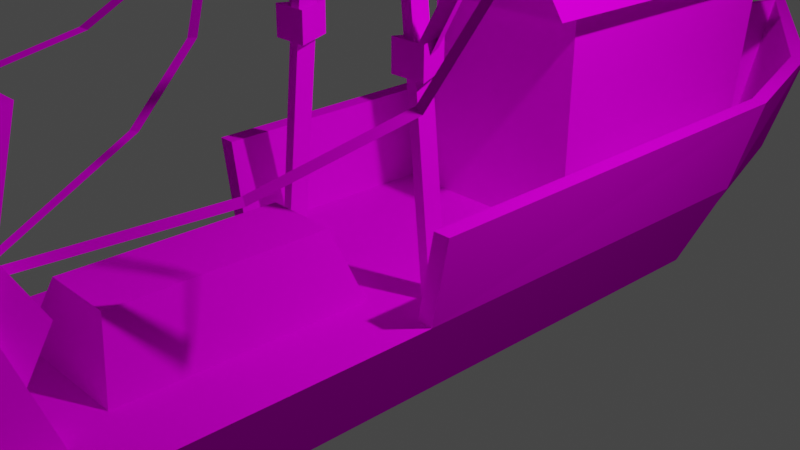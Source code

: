 # Source: Rusty_Bucket.blend  (saved by Blender 3.2.14; exported with 4.5.12 LTS)
import bpy
from mathutils import Matrix  # noqa: F401  (used for matrix-valued properties, if any)

bpy.ops.wm.read_factory_settings(use_empty=True)
scene = bpy.context.scene
scene.name = 'Scene'

# ---- collections
col_collection = bpy.data.collections.new('Collection'); scene.collection.children.link(col_collection)

# ---- images (referenced by path relative to the original .blend; pixels are not part of the script)
import os
ASSET_DIR = os.environ.get("B2B_ASSET_DIR", "")  # directory of the original .blend (textures are referenced by path, not embedded)
HERE = os.path.dirname(os.path.abspath(__file__))  # packed textures are extracted next to this script under _unpacked/

def load_image(name, relpath, width, height, colorspace="sRGB"):
    """Load a texture the original file referenced (path relative to the .blend, or extracted next to this script)."""
    p = next((c for c in (os.path.join(HERE, relpath), os.path.join(ASSET_DIR, relpath)) if relpath and os.path.exists(c)), "")
    if p:
        img = bpy.data.images.load(p, check_existing=True)
        img.name = name
    else:  # same state as the original file: an image datablock whose file is absent (Cycles renders it pink)
        img = bpy.data.images.new(name, width, height)
        img.source = "FILE"
        img.filepath = "//" + (relpath or name)
    img.colorspace_settings.name = colorspace
    return img
img_fishingboats_b_bmp = load_image('Fishingboats_b.bmp', 'Fishingboats_b.bmp.png', 1024, 1024, 'sRGB')
img_fishingboats_c_bmp = load_image('Fishingboats_c.bmp', 'Fishingboats_c.bmp.png', 1024, 1024, 'sRGB')
img_fishingboats_a_bmp = load_image('Fishingboats_a.bmp', 'Fishingboats_a.bmp.png', 1024, 1024, 'sRGB')

# ---- materials (node trees are filled in below, after node groups)
mat_fishingboats_b_m = bpy.data.materials.new('Fishingboats_b_m')
mat_fishingboats_b_m.use_transparent_shadow = False
mat_fishingboats_b_m.diffuse_color = (1.0, 1.0, 1.0, 1.0)
mat_fishingboats_c_m = bpy.data.materials.new('Fishingboats_c_m')
mat_fishingboats_c_m.use_transparent_shadow = False
mat_fishingboats_c_m.diffuse_color = (1.0, 1.0, 1.0, 1.0)
mat_fishingboats_a_m = bpy.data.materials.new('Fishingboats_a_m')
mat_fishingboats_a_m.use_transparent_shadow = False
mat_fishingboats_a_m.diffuse_color = (1.0, 1.0, 1.0, 1.0)
mat_char_swatches_m = bpy.data.materials.new('char_swatches_m')
mat_char_swatches_m.use_transparent_shadow = False
mat_char_swatches_m.diffuse_color = (1.0, 1.0, 1.0, 1.0)

# ---- material node trees
mat_fishingboats_b_m.use_nodes = True; mat_fishingboats_b_m.node_tree.nodes.clear()
_N = mat_fishingboats_b_m.node_tree.nodes; _L = mat_fishingboats_b_m.node_tree.links
n0 = _N.new('ShaderNodeBsdfPrincipled'); n0.name = 'Principled BSDF'; n0.location = (10, 300)
n0.distribution = 'GGX'
n0.subsurface_method = 'RANDOM_WALK_SKIN'
n0.inputs[3].default_value = 1.45
n0.inputs[13].default_value = 0.0
n0.inputs[27].default_value = (0.0, 0.0, 0.0, 1.0)
n0.inputs[28].default_value = 1.0
n1 = _N.new('ShaderNodeOutputMaterial'); n1.name = 'Material Output'; n1.location = (300, 300)
n2 = _N.new('ShaderNodeTexImage'); n2.name = 'Image Texture'; n2.location = (-300, 600)
n2.image = img_fishingboats_b_bmp
_L.new(n0.outputs[0], n1.inputs[0])
_L.new(n2.outputs[0], n0.inputs[0])
n1.is_active_output = True
mat_fishingboats_c_m.use_nodes = True; mat_fishingboats_c_m.node_tree.nodes.clear()
_N = mat_fishingboats_c_m.node_tree.nodes; _L = mat_fishingboats_c_m.node_tree.links
n0 = _N.new('ShaderNodeBsdfPrincipled'); n0.name = 'Principled BSDF'; n0.location = (10, 300)
n0.distribution = 'GGX'
n0.subsurface_method = 'RANDOM_WALK_SKIN'
n0.inputs[3].default_value = 1.45
n0.inputs[13].default_value = 0.0
n0.inputs[27].default_value = (0.0, 0.0, 0.0, 1.0)
n0.inputs[28].default_value = 1.0
n1 = _N.new('ShaderNodeOutputMaterial'); n1.name = 'Material Output'; n1.location = (300, 300)
n2 = _N.new('ShaderNodeTexImage'); n2.name = 'Image Texture'; n2.location = (-300, 600)
n2.image = img_fishingboats_c_bmp
_L.new(n0.outputs[0], n1.inputs[0])
_L.new(n2.outputs[0], n0.inputs[0])
n1.is_active_output = True
mat_fishingboats_a_m.use_nodes = True; mat_fishingboats_a_m.node_tree.nodes.clear()
_N = mat_fishingboats_a_m.node_tree.nodes; _L = mat_fishingboats_a_m.node_tree.links
n0 = _N.new('ShaderNodeBsdfPrincipled'); n0.name = 'Principled BSDF'; n0.location = (10, 300)
n0.distribution = 'GGX'
n0.subsurface_method = 'RANDOM_WALK_SKIN'
n0.inputs[3].default_value = 1.45
n0.inputs[13].default_value = 0.0
n0.inputs[27].default_value = (0.0, 0.0, 0.0, 1.0)
n0.inputs[28].default_value = 1.0
n1 = _N.new('ShaderNodeOutputMaterial'); n1.name = 'Material Output'; n1.location = (300, 300)
n2 = _N.new('ShaderNodeTexImage'); n2.name = 'Image Texture'; n2.location = (-300, 600)
n2.image = img_fishingboats_a_bmp
_L.new(n0.outputs[0], n1.inputs[0])
_L.new(n2.outputs[0], n0.inputs[0])
n1.is_active_output = True
mat_char_swatches_m.use_nodes = True; mat_char_swatches_m.node_tree.nodes.clear()
_N = mat_char_swatches_m.node_tree.nodes; _L = mat_char_swatches_m.node_tree.links
n0 = _N.new('ShaderNodeBsdfPrincipled'); n0.name = 'Principled BSDF'; n0.location = (10, 300)
n0.distribution = 'GGX'
n0.subsurface_method = 'RANDOM_WALK_SKIN'
n0.inputs[3].default_value = 1.45
n0.inputs[27].default_value = (0.0, 0.0, 0.0, 1.0)
n0.inputs[28].default_value = 1.0
n1 = _N.new('ShaderNodeOutputMaterial'); n1.name = 'Material Output'; n1.location = (300, 300)
n2 = _N.new('ShaderNodeTexImage'); n2.name = 'Image Texture'; n2.location = (-300, 600)
_L.new(n0.outputs[0], n1.inputs[0])
_L.new(n2.outputs[0], n0.inputs[0])
n1.is_active_output = True

# ---- world
world_world = bpy.data.worlds.new('World'); scene.world = world_world
world_world.use_nodes = True; world_world.node_tree.nodes.clear()
_N = world_world.node_tree.nodes; _L = world_world.node_tree.links
n0 = _N.new('ShaderNodeOutputWorld'); n0.name = 'World Output'; n0.location = (300, 300)
n1 = _N.new('ShaderNodeBackground'); n1.name = 'Background'; n1.location = (10, 300)
n1.inputs[0].default_value = (0.05088, 0.05088, 0.05088, 1.0)
_L.new(n1.outputs[0], n0.inputs[0])
n0.is_active_output = True
world_world.color = (0.05088, 0.05088, 0.05088)
world_world.use_sun_shadow = False
world_world.sun_shadow_jitter_overblur = 0.0

# ---- cameras
cam_camera = bpy.data.cameras.new('Camera')
cam_camera.clip_end = 100.0
cam_camera.ortho_scale = 7.314

# ---- lights
light_light = bpy.data.lights.new('Light', 'POINT')
light_light.transmission_factor = 0.0
light_light.energy = 1000.0
light_light.shadow_soft_size = 0.1
light_light.shadow_maximum_resolution = 0.006
light_light.use_absolute_resolution = True

# ---- meshes
me_fishboatshape = bpy.data.meshes.new('fishboatShape')
me_fishboatshape.from_pydata([(1.252, 5.33, 1.916), (1.057, 5.339, 2.213), (0.1037, 5.331, 1.938), (0.1116, 5.342, 2.344), (0.1037, 5.331, 1.938), (1.057, 5.339, 2.213), (-0.8386, 5.34, 2.25), (0.1037, 5.331, 1.938), (0.1116, 5.342, 2.344), (0.1037, 5.331, 1.938), (-0.8386, 5.34, 2.25), (-1.045, 5.332, 1.96), (1.057, 5.339, 2.213), (1.252, 5.33, 1.916), (1.057, 0.9567, 2.336), (1.252, 0.9484, 2.039), (1.057, 0.9567, 2.336), (1.252, 5.33, 1.916), (0.1116, 5.342, 2.344), (1.057, 5.339, 2.213), (0.1115, 0.9604, 2.467), (1.057, 0.9567, 2.336), (0.1115, 0.9604, 2.467), (1.057, 5.339, 2.213), (1.045, 4.712, 1.937), (1.008, 4.433, 0.06211), (1.045, 1.419, 2.029), (1.008, 1.366, 0.148), (1.045, 1.419, 2.029), (1.008, 4.433, 0.06211), (1.008, 4.433, 0.06211), (1.045, 4.712, 1.937), (-0.8739, 4.434, 0.09869), (-0.8373, 4.713, 1.974), (-0.8739, 4.434, 0.09869), (1.045, 4.712, 1.937), (1.045, 1.419, 2.029), (1.008, 1.366, 0.148), (-0.8374, 1.42, 2.066), (-0.874, 1.367, 0.1846), (-0.8374, 1.42, 2.066), (1.008, 1.366, 0.148), (-0.8386, 5.34, 2.25), (0.1116, 5.342, 2.344), (-0.8387, 0.9578, 2.372), (0.1115, 0.9604, 2.467), (-0.8387, 0.9578, 2.372), (0.1116, 5.342, 2.344), (1.057, 0.9567, 2.336), (0.1036, 0.9491, 2.061), (0.1115, 0.9604, 2.467), (0.1115, 0.9604, 2.467), (0.1036, 0.9491, 2.061), (-0.8387, 0.9578, 2.372), (-1.045, 0.9497, 2.083), (-0.8387, 0.9578, 2.372), (0.1036, 0.9491, 2.061), (0.1036, 0.9491, 2.061), (1.057, 0.9567, 2.336), (1.252, 0.9484, 2.039), (-1.045, 5.332, 1.96), (-0.8386, 5.34, 2.25), (-1.045, 0.9497, 2.083), (-0.8387, 0.9578, 2.372), (-1.045, 0.9497, 2.083), (-0.8386, 5.34, 2.25), (-0.8373, 4.713, 1.974), (-0.8374, 1.42, 2.066), (-0.8739, 4.434, 0.09869), (-0.874, 1.367, 0.1846), (-0.8739, 4.434, 0.09869), (-0.8374, 1.42, 2.066), (2.354, -0.3937, 4.412), (2.464, -0.4015, 4.404), (2.232, -0.8657, 3.104), (2.341, -0.8771, 3.088), (2.232, -0.8657, 3.104), (2.464, -0.4015, 4.404), (2.232, -0.8657, 3.104), (2.341, -0.8771, 3.088), (1.89, -1.526, 2.014), (1.994, -1.553, 1.974), (1.89, -1.526, 2.014), (2.341, -0.8771, 3.088), (1.187, -2.632, 1.341), (1.89, -1.526, 2.014), (1.994, -1.553, 1.974), (1.89, -1.526, 2.014), (1.187, -2.632, 1.341), (1.097, -2.589, 1.39), (0.07871, -4.25, 0.9171), (1.097, -2.589, 1.39), (1.187, -2.632, 1.341), (1.097, -2.589, 1.39), (0.07871, -4.25, 0.9171), (-0.00795, -4.204, 0.9675), (0.999, 4.42, -0.4082), (1.008, 4.433, 0.06211), (-0.8831, 4.421, -0.3716), (-0.8739, 4.434, 0.09869), (-0.8831, 4.421, -0.3716), (1.008, 4.433, 0.06211), (1.008, 4.433, 0.06211), (0.999, 4.42, -0.4082), (1.008, 1.366, 0.148), (0.9989, 1.353, -0.3223), (1.008, 1.366, 0.148), (0.999, 4.42, -0.4082), (0.0144, 6.355, -0.4433), (1.002, 5.171, -0.4293), (-0.9732, 5.172, -0.3909), (1.299, 4.063, -0.4041), (-0.9732, 5.172, -0.3909), (1.002, 5.171, -0.4293), (-0.9732, 5.172, -0.3909), (1.299, 4.063, -0.4041), (-1.271, 4.064, -0.3541), (1.299, -0.9992, -0.2622), (-1.271, 4.064, -0.3541), (1.299, 4.063, -0.4041), (-1.271, 4.064, -0.3541), (1.299, -0.9992, -0.2622), (-1.271, -0.9978, -0.2123), (1.008, 1.366, 0.148), (0.9989, 1.353, -0.3223), (-0.874, 1.367, 0.1846), (-0.8831, 1.354, -0.2857), (-0.874, 1.367, 0.1846), (0.9989, 1.353, -0.3223), (0.6118, 2.812, 1.999), (0.5278, 2.854, 3.506), (0.5742, 2.849, 1.998), (0.5742, 2.849, 1.998), (0.5278, 2.854, 3.506), (0.4902, 2.892, 3.506), (0.4902, 2.892, 3.506), (0.5278, 2.854, 3.506), (0.7862, 2.91, 4.166), (0.8239, 2.872, 4.167), (0.7862, 2.91, 4.166), (0.5278, 2.854, 3.506), (0.5742, 2.849, 1.998), (0.4902, 2.892, 3.506), (0.5366, 2.812, 2.0), (0.5366, 2.812, 2.0), (0.4902, 2.892, 3.506), (0.4525, 2.854, 3.507), (0.4525, 2.854, 3.507), (0.4902, 2.892, 3.506), (0.7486, 2.872, 4.168), (0.7862, 2.91, 4.166), (0.7486, 2.872, 4.168), (0.4902, 2.892, 3.506), (1.055, -0.3966, -0.2744), (1.111, -0.6607, -0.2681), (0.5841, -0.2533, 4.839), (0.6458, -0.5135, 4.985), (0.5841, -0.2533, 4.839), (1.111, -0.6607, -0.2681), (1.055, -0.3966, -0.2744), (0.5841, -0.2533, 4.839), (0.9982, -0.6607, -0.2659), (0.5251, -0.5173, 4.85), (0.9982, -0.6607, -0.2659), (0.5841, -0.2533, 4.839), (0.6763, -0.6442, 2.147), (1.08, -0.6444, 2.14), (0.6697, -0.6536, 1.811), (1.073, -0.6538, 1.803), (0.6697, -0.6536, 1.811), (1.08, -0.6444, 2.14), (0.8714, -0.2091, 1.795), (0.878, -0.1997, 2.131), (0.6697, -0.6536, 1.811), (0.6763, -0.6442, 2.147), (0.6697, -0.6536, 1.811), (0.878, -0.1997, 2.131), (1.073, -0.6538, 1.803), (1.08, -0.6444, 2.14), (0.8714, -0.2091, 1.795), (0.878, -0.1997, 2.131), (0.8714, -0.2091, 1.795), (1.08, -0.6444, 2.14), (0.9982, -0.6607, -0.2659), (0.5251, -0.5173, 4.85), (1.111, -0.6607, -0.2681), (0.6458, -0.5135, 4.985), (1.111, -0.6607, -0.2681), (0.5251, -0.5173, 4.85), (0.9474, -0.5241, 1.884), (2.518, -0.4115, 4.529), (0.8738, -0.333, 1.923), (2.474, -0.2979, 4.553), (0.8738, -0.333, 1.923), (2.518, -0.4115, 4.529), (0.8738, -0.333, 1.923), (2.474, -0.2979, 4.553), (0.8002, -0.5216, 1.973), (2.43, -0.41, 4.583), (0.8002, -0.5216, 1.973), (2.474, -0.2979, 4.553), (0.6458, -0.5135, 4.985), (-0.4132, -0.5129, 5.006), (0.5841, -0.2533, 4.839), (-0.357, -0.2528, 4.858), (0.5841, -0.2533, 4.839), (-0.4132, -0.5129, 5.006), (0.6458, -0.5135, 4.985), (0.5251, -0.5173, 4.85), (-0.4132, -0.5129, 5.006), (-0.2979, -0.5168, 4.866), (-0.4132, -0.5129, 5.006), (0.5251, -0.5173, 4.85), (0.5841, -0.2533, 4.839), (-0.357, -0.2528, 4.858), (0.5251, -0.5173, 4.85), (-0.2979, -0.5168, 4.866), (0.5251, -0.5173, 4.85), (-0.357, -0.2528, 4.858), (-0.233, 3.321, 2.697), (-0.2482, 3.299, 1.917), (-0.3533, 3.201, 2.702), (-0.3685, 3.179, 1.922), (-0.3533, 3.201, 2.702), (-0.2482, 3.299, 1.917), (1.046, 2.883, 3.217), (-0.157, 2.881, 3.127), (1.045, 2.845, 3.18), (-0.1578, 2.842, 3.09), (1.045, 2.845, 3.18), (-0.157, 2.881, 3.127), (-0.157, 2.881, 3.127), (1.046, 2.883, 3.217), (-0.1563, 2.844, 3.166), (1.047, 2.847, 3.256), (-0.1563, 2.844, 3.166), (1.046, 2.883, 3.217), (0.6996, -1.082, -0.2482), (0.4239, -1.246, 0.4538), (-0.6711, -1.081, -0.2216), (-0.3685, -1.246, 0.4692), (-0.6711, -1.081, -0.2216), (0.4239, -1.246, 0.4538), (0.4239, -1.246, 0.4538), (0.6996, -1.082, -0.2482), (0.4239, -3.535, 0.5179), (0.6995, -3.738, -0.1738), (0.4239, -3.535, 0.5179), (0.6996, -1.082, -0.2482), (-0.2482, 3.299, 1.917), (-0.233, 3.321, 2.697), (-0.3685, 3.419, 1.916), (-0.3533, 3.441, 2.696), (-0.3685, 3.419, 1.916), (-0.233, 3.321, 2.697), (-0.3685, 3.419, 1.916), (-0.3533, 3.441, 2.696), (-0.4888, 3.299, 1.921), (-0.4737, 3.321, 2.701), (-0.4888, 3.299, 1.921), (-0.3533, 3.441, 2.696), (-0.3533, 3.201, 2.702), (-0.3685, 3.179, 1.922), (-0.4737, 3.321, 2.701), (-0.4888, 3.299, 1.921), (-0.4737, 3.321, 2.701), (-0.3685, 3.179, 1.922), (0.4239, -1.246, 0.4538), (0.4239, -3.535, 0.5179), (-0.3685, -1.246, 0.4692), (-0.3685, -3.534, 0.5333), (-0.3685, -1.246, 0.4692), (0.4239, -3.535, 0.5179), (-0.8831, 4.421, -0.3716), (-0.8739, 4.434, 0.09869), (-0.8831, 1.354, -0.2857), (-0.874, 1.367, 0.1846), (-0.8831, 1.354, -0.2857), (-0.8739, 4.434, 0.09869), (0.9552, -4.209, -0.1656), (0.7373, -4.485, 0.7881), (0.5631, -4.209, -0.158), (0.5814, -4.484, 0.7911), (0.5631, -4.209, -0.158), (0.7373, -4.485, 0.7881), (0.7373, -4.485, 0.7881), (0.9552, -4.209, -0.1656), (0.7372, -4.987, 0.8022), (0.9552, -5.315, -0.1346), (0.7372, -4.987, 0.8022), (0.9552, -4.209, -0.1656), (0.034, -0.503, 4.912), (0.1612, -0.5031, 4.909), (0.01261, -1.146, 3.83), (0.1398, -1.146, 3.828), (0.01261, -1.146, 3.83), (0.1612, -0.5031, 4.909), (0.01261, -1.146, 3.83), (0.1398, -1.146, 3.828), (-0.000933, -2.056, 3.16), (0.1263, -2.056, 3.157), (-0.000933, -2.056, 3.16), (0.1398, -1.146, 3.828), (-0.000933, -2.056, 3.16), (0.1263, -2.056, 3.157), (-0.01232, -3.143, 2.605), (0.1149, -3.143, 2.603), (-0.01232, -3.143, 2.605), (0.1263, -2.056, 3.157), (-0.01232, -3.143, 2.605), (0.1149, -3.143, 2.603), (-0.01612, -4.067, 2.436), (0.1111, -4.067, 2.434), (-0.01612, -4.067, 2.436), (0.1149, -3.143, 2.603), (0.7282, -4.046, 2.424), (0.7282, -4.249, 2.429), (-0.5991, -4.045, 2.45), (-0.5991, -4.248, 2.455), (-0.5991, -4.045, 2.45), (0.7282, -4.249, 2.429), (0.7282, -4.046, 2.424), (0.6116, -4.077, 2.33), (0.7104, -4.537, 0.7901), (0.5814, -4.54, 0.7927), (0.7104, -4.537, 0.7901), (0.6116, -4.077, 2.33), (0.6116, -4.077, 2.33), (0.7282, -4.046, 2.424), (-0.4863, -4.077, 2.351), (-0.5991, -4.045, 2.45), (-0.4863, -4.077, 2.351), (0.7282, -4.046, 2.424), (0.7282, -4.249, 2.429), (0.6116, -4.286, 2.335), (-0.5991, -4.248, 2.455), (-0.4863, -4.285, 2.357), (-0.5991, -4.248, 2.455), (0.6116, -4.286, 2.335), (0.7282, -4.249, 2.429), (0.7104, -4.935, 0.8013), (0.6116, -4.286, 2.335), (0.5814, -4.931, 0.8037), (0.6116, -4.286, 2.335), (0.7104, -4.935, 0.8013), (0.9552, -5.315, -0.1346), (0.5631, -5.315, -0.127), (0.7372, -4.987, 0.8022), (0.5814, -4.987, 0.8052), (0.7372, -4.987, 0.8022), (0.5631, -5.315, -0.127), (0.7282, -4.046, 2.424), (0.7104, -4.537, 0.7901), (0.7282, -4.249, 2.429), (0.7104, -4.935, 0.8013), (0.7282, -4.249, 2.429), (0.7104, -4.537, 0.7901), (0.5798, -3.991, 0.69), (0.5923, -4.347, 1.347), (-0.5181, -3.991, 0.7113), (-0.5055, -4.346, 1.369), (-0.5181, -3.991, 0.7113), (0.5923, -4.347, 1.347), (0.5798, -3.991, 0.69), (0.5672, -4.383, 0.05371), (0.5923, -4.347, 1.347), (0.5923, -4.347, 1.347), (0.5672, -4.383, 0.05371), (0.5923, -5.094, 1.368), (0.5923, -5.094, 1.368), (0.5672, -4.383, 0.05371), (0.5797, -5.485, 0.7318), (0.5672, -5.13, 0.07463), (0.5797, -5.485, 0.7318), (0.5672, -4.383, 0.05371), (0.7373, -4.485, 0.7881), (0.7372, -4.987, 0.8022), (0.5814, -4.484, 0.7911), (0.5814, -4.987, 0.8052), (0.5814, -4.484, 0.7911), (0.7372, -4.987, 0.8022), (0.5923, -4.347, 1.347), (0.5923, -5.094, 1.368), (-0.5055, -4.346, 1.369), (-0.5056, -5.093, 1.389), (-0.5055, -4.346, 1.369), (0.5923, -5.094, 1.368), (0.4239, -3.535, 0.5179), (0.6995, -3.738, -0.1738), (-0.3685, -3.534, 0.5333), (-0.6711, -3.738, -0.1472), (-0.3685, -3.534, 0.5333), (0.6995, -3.738, -0.1738), (0.5672, -4.383, 0.05371), (0.5798, -3.991, 0.69), (-0.5307, -4.382, 0.07505), (-0.5181, -3.991, 0.7113), (-0.5307, -4.382, 0.07505), (0.5798, -3.991, 0.69), (-0.9697, -0.6595, -0.2276), (-1.082, -0.6595, -0.2254), (-0.2979, -0.5168, 4.866), (-0.4132, -0.5129, 5.006), (-0.2979, -0.5168, 4.866), (-1.082, -0.6595, -0.2254), (-0.2979, -0.5168, 4.866), (-0.357, -0.2528, 4.858), (-0.9697, -0.6595, -0.2276), (-1.026, -0.3955, -0.2339), (-0.9697, -0.6595, -0.2276), (-0.357, -0.2528, 4.858), (-1.026, -0.3955, -0.2339), (-0.357, -0.2528, 4.858), (-1.082, -0.6595, -0.2254), (-0.4132, -0.5129, 5.006), (-1.082, -0.6595, -0.2254), (-0.357, -0.2528, 4.858), (0.5923, -5.094, 1.368), (0.5797, -5.485, 0.7318), (-0.5056, -5.093, 1.389), (-0.5182, -5.485, 0.7532), (-0.5056, -5.093, 1.389), (0.5797, -5.485, 0.7318), (0.5797, -5.485, 0.7318), (0.5672, -5.13, 0.07463), (-0.5182, -5.485, 0.7532), (-0.5307, -5.129, 0.09597), (-0.5182, -5.485, 0.7532), (0.5672, -5.13, 0.07463), (-0.9468, -0.6433, 2.179), (-0.5434, -0.6435, 2.171), (-0.9533, -0.6527, 1.843), (-0.5499, -0.6529, 1.835), (-0.9533, -0.6527, 1.843), (-0.5434, -0.6435, 2.171), (-0.7516, -0.2082, 1.826), (-0.7451, -0.1988, 2.163), (-0.9533, -0.6527, 1.843), (-0.9468, -0.6433, 2.179), (-0.9533, -0.6527, 1.843), (-0.7451, -0.1988, 2.163), (-0.5499, -0.6529, 1.835), (-0.5434, -0.6435, 2.171), (-0.7516, -0.2082, 1.826), (-0.7451, -0.1988, 2.163), (-0.7516, -0.2082, 1.826), (-0.5434, -0.6435, 2.171), (-0.6163, -0.5208, 2.0), (-2.124, -0.4071, 4.682), (-0.6919, -0.3321, 1.954), (-2.169, -0.295, 4.654), (-0.6919, -0.3321, 1.954), (-2.124, -0.4071, 4.682), (-0.6919, -0.3321, 1.954), (-2.169, -0.295, 4.654), (-0.7675, -0.5231, 1.918), (-2.214, -0.4085, 4.633), (-0.7675, -0.5231, 1.918), (-2.169, -0.295, 4.654), (-0.01491, -4.205, 1.035), (0.08949, -4.171, 1.044), (-0.6048, -2.539, 1.477), (-0.4993, -2.504, 1.486), (-0.6048, -2.539, 1.477), (0.08949, -4.171, 1.044), (-0.6048, -2.539, 1.477), (-0.4993, -2.504, 1.486), (-0.9455, -1.656, 2.045), (-0.8412, -1.615, 2.058), (-0.9455, -1.656, 2.045), (-0.4993, -2.504, 1.486), (-0.9455, -1.656, 2.045), (-0.8412, -1.615, 2.058), (-1.482, -0.9157, 3.231), (-1.385, -0.8678, 3.254), (-1.482, -0.9157, 3.231), (-0.8412, -1.615, 2.058), (-2.068, -0.3637, 4.592), (-1.482, -0.9157, 3.231), (-1.385, -0.8678, 3.254), (-1.482, -0.9157, 3.231), (-2.068, -0.3637, 4.592), (-2.162, -0.4139, 4.563), (-0.6711, -1.081, -0.2216), (-0.3685, -1.246, 0.4692), (-0.6711, -3.738, -0.1472), (-0.3685, -3.534, 0.5333), (-0.6711, -3.738, -0.1472), (-0.3685, -1.246, 0.4692), (-0.5164, -4.484, 0.8125), (-0.6722, -4.484, 0.8155), (-0.5347, -4.208, -0.1366), (-0.9268, -4.208, -0.129), (-0.5347, -4.208, -0.1366), (-0.6722, -4.484, 0.8155), (-0.5991, -4.045, 2.45), (-0.6454, -4.536, 0.8165), (-0.4863, -4.077, 2.351), (-0.5164, -4.54, 0.8141), (-0.4863, -4.077, 2.351), (-0.6454, -4.536, 0.8165), (-0.5307, -5.129, 0.09597), (-0.5307, -4.382, 0.07505), (-0.5182, -5.485, 0.7532), (-0.5181, -3.991, 0.7113), (-0.5182, -5.485, 0.7532), (-0.5307, -4.382, 0.07505), (-0.5055, -4.346, 1.369), (-0.5182, -5.485, 0.7532), (-0.5181, -3.991, 0.7113), (-0.5182, -5.485, 0.7532), (-0.5055, -4.346, 1.369), (-0.5056, -5.093, 1.389), (-0.5164, -4.484, 0.8125), (-0.5164, -4.987, 0.8266), (-0.6722, -4.484, 0.8155), (-0.6723, -4.987, 0.8296), (-0.6722, -4.484, 0.8155), (-0.5164, -4.987, 0.8266), (-0.5991, -4.248, 2.455), (-0.4863, -4.285, 2.357), (-0.6454, -4.934, 0.8276), (-0.5164, -4.931, 0.825), (-0.6454, -4.934, 0.8276), (-0.4863, -4.285, 2.357), (-0.5164, -4.987, 0.8266), (-0.5347, -5.315, -0.1056), (-0.6723, -4.987, 0.8296), (-0.9268, -5.314, -0.09802), (-0.6723, -4.987, 0.8296), (-0.5347, -5.315, -0.1056), (-0.5991, -4.045, 2.45), (-0.5991, -4.248, 2.455), (-0.6454, -4.536, 0.8165), (-0.6454, -4.934, 0.8276), (-0.6454, -4.536, 0.8165), (-0.5991, -4.248, 2.455), (-1.45, -0.9977, -0.2088), (1.479, -0.9993, -0.2657), (-1.45, -5.702, -0.07698), (1.479, -5.704, -0.1339), (-1.45, -5.702, -0.07698), (1.479, -0.9993, -0.2657), (-0.9268, -4.208, -0.129), (-0.6722, -4.484, 0.8155), (-0.9268, -5.314, -0.09802), (-0.6723, -4.987, 0.8296), (-0.9268, -5.314, -0.09802), (-0.6722, -4.484, 0.8155), (1.252, 5.33, 1.916), (0.1037, 5.331, 1.938), (1.252, 0.9484, 2.039), (-1.045, 5.332, 1.96), (1.252, 0.9484, 2.039), (0.1037, 5.331, 1.938), (1.252, 0.9484, 2.039), (-1.045, 5.332, 1.96), (-1.045, 0.9497, 2.083), (1.494, -0.973, 0.675), (1.299, -0.9992, -0.2622), (1.495, 4.064, 0.6051), (1.299, 4.063, -0.4041), (1.495, 4.064, 0.6051), (1.299, -0.9992, -0.2622), (1.002, 5.171, -0.4293), (1.495, 4.064, 0.6051), (1.299, 4.063, -0.4041), (1.16, 5.485, 0.7177), (1.495, 4.064, 0.6051), (1.002, 5.171, -0.4293), (0.0144, 6.355, -0.4433), (1.16, 5.485, 0.7177), (1.002, 5.171, -0.4293), (1.16, 5.485, 0.7177), (0.0144, 6.355, -0.4433), (0.04216, 7.007, 0.9661), (0.04216, 7.007, 0.9661), (0.0144, 6.355, -0.4433), (-1.086, 5.486, 0.7614), (-0.9732, 5.172, -0.3909), (-1.086, 5.486, 0.7614), (0.0144, 6.355, -0.4433), (-1.086, 5.486, 0.7614), (-0.9732, 5.172, -0.3909), (-1.427, 4.066, 0.6619), (-1.271, 4.064, -0.3541), (-1.427, 4.066, 0.6619), (-0.9732, 5.172, -0.3909), (-1.427, 4.066, 0.6619), (-1.271, 4.064, -0.3541), (-1.429, -0.9713, 0.7318), (-1.271, -0.9978, -0.2123), (-1.429, -0.9713, 0.7318), (-1.271, 4.064, -0.3541), (1.679, -0.9731, 0.6714), (1.681, 4.042, 0.6021), (1.479, -0.9993, -0.2657), (1.479, -0.9993, -0.2657), (1.681, 4.042, 0.6021), (1.479, 3.747, -0.3987), (1.303, 5.59, 0.712), (1.479, 3.747, -0.3987), (1.681, 4.042, 0.6021), (1.479, 3.747, -0.3987), (1.303, 5.59, 0.712), (1.016, 5.291, -0.433), (0.04216, 7.248, 0.9593), (1.016, 5.291, -0.433), (1.303, 5.59, 0.712), (1.016, 5.291, -0.433), (0.04216, 7.248, 0.9593), (0.0144, 6.473, -0.4466), (0.0144, 6.473, -0.4466), (0.04216, 7.248, 0.9593), (-0.9873, 5.292, -0.394), (-1.229, 5.591, 0.7612), (-0.9873, 5.292, -0.394), (0.04216, 7.248, 0.9593), (-0.9873, 5.292, -0.394), (-1.229, 5.591, 0.7612), (-1.45, 3.749, -0.3418), (-1.613, 4.044, 0.6661), (-1.45, 3.749, -0.3418), (-1.229, 5.591, 0.7612), (-1.45, 3.749, -0.3418), (-1.613, 4.044, 0.6661), (-1.45, -0.9977, -0.2088), (-1.614, -0.9712, 0.7354), (-1.45, -0.9977, -0.2088), (-1.613, 4.044, 0.6661), (1.479, -5.704, -0.1339), (1.479, -0.9993, -0.2657), (1.102, -5.73, -1.068), (1.102, -5.73, -1.068), (1.479, -0.9993, -0.2657), (1.102, 3.416, -1.324), (1.479, 3.747, -0.3987), (1.102, 3.416, -1.324), (1.479, -0.9993, -0.2657), (1.102, 3.416, -1.324), (1.479, 3.747, -0.3987), (0.6639, 4.68, -1.351), (1.016, 5.291, -0.433), (0.6639, 4.68, -1.351), (1.479, 3.747, -0.3987), (0.0144, 6.473, -0.4466), (0.6639, 4.68, -1.351), (1.016, 5.291, -0.433), (0.6639, 4.68, -1.351), (0.0144, 6.473, -0.4466), (-0.003915, 5.43, -1.359), (-0.003915, 5.43, -1.359), (0.0144, 6.473, -0.4466), (-0.6717, 4.681, -1.325), (-0.9873, 5.292, -0.394), (-0.6717, 4.681, -1.325), (0.0144, 6.473, -0.4466), (-1.45, 3.749, -0.3418), (-0.6717, 4.681, -1.325), (-0.9873, 5.292, -0.394), (-0.6717, 4.681, -1.325), (-1.45, 3.749, -0.3418), (-1.11, 3.417, -1.281), (-1.45, -0.9977, -0.2088), (-1.11, 3.417, -1.281), (-1.45, 3.749, -0.3418), (-1.11, 3.417, -1.281), (-1.45, -0.9977, -0.2088), (-1.111, -5.728, -1.025), (-1.45, -5.702, -0.07698), (-1.111, -5.728, -1.025), (-1.45, -0.9977, -0.2088), (1.299, -0.9992, -0.2622), (1.494, -0.973, 0.675), (1.479, -0.9993, -0.2657), (1.479, -0.9993, -0.2657), (1.494, -0.973, 0.675), (1.679, -0.9731, 0.6714), (1.679, -0.9731, 0.6714), (1.494, -0.973, 0.675), (1.681, 4.042, 0.6021), (1.495, 4.064, 0.6051), (1.681, 4.042, 0.6021), (1.494, -0.973, 0.675), (1.16, 5.485, 0.7177), (1.681, 4.042, 0.6021), (1.495, 4.064, 0.6051), (1.681, 4.042, 0.6021), (1.16, 5.485, 0.7177), (1.303, 5.59, 0.712), (0.04216, 7.007, 0.9661), (1.303, 5.59, 0.712), (1.16, 5.485, 0.7177), (1.303, 5.59, 0.712), (0.04216, 7.007, 0.9661), (0.04216, 7.248, 0.9593), (0.04216, 7.248, 0.9593), (0.04216, 7.007, 0.9661), (-1.229, 5.591, 0.7612), (-1.086, 5.486, 0.7614), (-1.229, 5.591, 0.7612), (0.04216, 7.007, 0.9661), (-1.229, 5.591, 0.7612), (-1.086, 5.486, 0.7614), (-1.613, 4.044, 0.6661), (-1.427, 4.066, 0.6619), (-1.613, 4.044, 0.6661), (-1.086, 5.486, 0.7614), (-1.429, -0.9713, 0.7318), (-1.613, 4.044, 0.6661), (-1.427, 4.066, 0.6619), (-1.613, 4.044, 0.6661), (-1.429, -0.9713, 0.7318), (-1.614, -0.9712, 0.7354), (-1.614, -0.9712, 0.7354), (-1.429, -0.9713, 0.7318), (-1.45, -0.9977, -0.2088), (-1.271, -0.9978, -0.2123), (-1.45, -0.9977, -0.2088), (-1.429, -0.9713, 0.7318), (1.479, -5.704, -0.1339), (1.102, -5.73, -1.068), (-1.45, -5.702, -0.07698), (-1.111, -5.728, -1.025), (-1.45, -5.702, -0.07698), (1.102, -5.73, -1.068)], [], [(2, 1, 0), (5, 4, 3), (8, 7, 6), (11, 10, 9), (14, 13, 12), (17, 16, 15), (20, 19, 18), (23, 22, 21), (26, 25, 24), (29, 28, 27), (32, 31, 30), (35, 34, 33), (38, 37, 36), (41, 40, 39), (44, 43, 42), (47, 46, 45), (50, 49, 48), (53, 52, 51), (56, 55, 54), (59, 58, 57), (62, 61, 60), (65, 64, 63), (68, 67, 66), (71, 70, 69), (74, 73, 72), (77, 76, 75), (80, 79, 78), (83, 82, 81), (86, 85, 84), (89, 88, 87), (92, 91, 90), (95, 94, 93), (98, 97, 96), (101, 100, 99), (104, 103, 102), (107, 106, 105), (110, 109, 108), (113, 112, 111), (116, 115, 114), (119, 118, 117), (122, 121, 120), (125, 124, 123), (128, 127, 126), (131, 130, 129), (134, 133, 132), (137, 136, 135), (140, 139, 138), (143, 142, 141), (146, 145, 144), (149, 148, 147), (152, 151, 150), (155, 154, 153), (158, 157, 156), (161, 160, 159), (164, 163, 162), (167, 166, 165), (170, 169, 168), (173, 172, 171), (176, 175, 174), (179, 178, 177), (182, 181, 180), (185, 184, 183), (188, 187, 186), (191, 190, 189), (194, 193, 192), (197, 196, 195), (200, 199, 198), (203, 202, 201), (206, 205, 204), (209, 208, 207), (212, 211, 210), (215, 214, 213), (218, 217, 216), (221, 220, 219), (224, 223, 222), (227, 226, 225), (230, 229, 228), (233, 232, 231), (236, 235, 234), (239, 238, 237), (242, 241, 240), (245, 244, 243), (248, 247, 246), (251, 250, 249), (254, 253, 252), (257, 256, 255), (260, 259, 258), (263, 262, 261), (266, 265, 264), (269, 268, 267), (272, 271, 270), (275, 274, 273), (278, 277, 276), (281, 280, 279), (284, 283, 282), (287, 286, 285), (290, 289, 288), (293, 292, 291), (296, 295, 294), (299, 298, 297), (302, 301, 300), (305, 304, 303), (308, 307, 306), (311, 310, 309), (314, 313, 312), (317, 316, 315), (320, 319, 318), (323, 322, 321), (326, 325, 324), (329, 328, 327), (332, 331, 330), (335, 334, 333), (338, 337, 336), (341, 340, 339), (344, 343, 342), (347, 346, 345), (350, 349, 348), (353, 352, 351), (356, 355, 354), (359, 358, 357), (362, 361, 360), (365, 364, 363), (368, 367, 366), (371, 370, 369), (374, 373, 372), (377, 376, 375), (380, 379, 378), (383, 382, 381), (386, 385, 384), (389, 388, 387), (392, 391, 390), (395, 394, 393), (398, 397, 396), (401, 400, 399), (404, 403, 402), (407, 406, 405), (410, 409, 408), (413, 412, 411), (416, 415, 414), (419, 418, 417), (422, 421, 420), (425, 424, 423), (428, 427, 426), (431, 430, 429), (434, 433, 432), (437, 436, 435), (440, 439, 438), (443, 442, 441), (446, 445, 444), (449, 448, 447), (452, 451, 450), (455, 454, 453), (458, 457, 456), (461, 460, 459), (464, 463, 462), (467, 466, 465), (470, 469, 468), (473, 472, 471), (476, 475, 474), (479, 478, 477), (482, 481, 480), (485, 484, 483), (488, 487, 486), (491, 490, 489), (494, 493, 492), (497, 496, 495), (500, 499, 498), (503, 502, 501), (506, 505, 504), (509, 508, 507), (512, 511, 510), (515, 514, 513), (518, 517, 516), (521, 520, 519), (524, 523, 522), (527, 526, 525), (530, 529, 528), (533, 532, 531), (536, 535, 534), (539, 538, 537), (542, 541, 540), (545, 544, 543), (548, 547, 546), (551, 550, 549), (554, 553, 552), (557, 556, 555), (560, 559, 558), (563, 562, 561), (566, 565, 564), (569, 568, 567), (572, 571, 570), (575, 574, 573), (578, 577, 576), (581, 580, 579), (584, 583, 582), (587, 586, 585), (590, 589, 588), (593, 592, 591), (596, 595, 594), (599, 598, 597), (602, 601, 600), (605, 604, 603), (608, 607, 606), (611, 610, 609), (614, 613, 612), (617, 616, 615), (620, 619, 618), (623, 622, 621), (626, 625, 624), (629, 628, 627), (632, 631, 630), (635, 634, 633), (638, 637, 636), (641, 640, 639), (644, 643, 642), (647, 646, 645), (650, 649, 648), (653, 652, 651), (656, 655, 654), (659, 658, 657), (662, 661, 660), (665, 664, 663), (668, 667, 666), (671, 670, 669), (674, 673, 672), (677, 676, 675), (680, 679, 678), (683, 682, 681), (686, 685, 684), (689, 688, 687), (692, 691, 690), (695, 694, 693), (698, 697, 696), (701, 700, 699), (704, 703, 702), (707, 706, 705), (710, 709, 708), (713, 712, 711), (716, 715, 714), (719, 718, 717), (722, 721, 720), (725, 724, 723)])
me_fishboatshape.polygons.foreach_set('use_smooth', [True] * 242)
me_fishboatshape.polygons.foreach_set('material_index', [0, 0, 0, 0, 0, 0, 0, 0, 0, 0, 0, 0, 0, 0, 0, 0, 0, 0, 0, 0, 0, 0, 0, 0, 1, 1, 1, 1, 1, 1, 1, 1, 1, 1, 1, 1, 1, 1, 1, 1, 1, 1, 1, 1, 1, 1, 1, 1, 1, 1, 1, 1, 1, 1, 1, 1, 1, 1, 1, 1, 1, 1, 1, 1, 1, 1, 1, 1, 1, 1, 1, 1, 1, 1, 1, 1, 1, 1, 1, 1, 1, 1, 1, 1, 1, 1, 1, 1, 1, 1, 1, 1, 1, 1, 1, 1, 1, 1, 1, 1, 1, 1, 1, 1, 1, 1, 1, 1, 1, 1, 1, 1, 1, 1, 1, 1, 1, 1, 1, 1, 1, 1, 1, 1, 1, 1, 1, 1, 1, 1, 1, 1, 1, 1, 1, 1, 1, 1, 1, 1, 1, 1, 1, 1, 1, 1, 1, 1, 1, 1, 1, 1, 1, 1, 1, 1, 1, 1, 1, 1, 1, 1, 1, 1, 1, 1, 1, 1, 1, 1, 1, 1, 1, 1, 1, 1, 1, 1, 1, 1, 1, 1, 1, 2, 2, 2, 3, 3, 3, 3, 3, 3, 3, 3, 3, 3, 3, 3, 3, 3, 3, 3, 3, 3, 3, 3, 3, 3, 3, 3, 3, 3, 3, 3, 3, 3, 3, 3, 3, 3, 3, 3, 3, 3, 3, 3, 3, 3, 3, 3, 3, 3, 3, 3, 3, 3, 3, 3, 3, 3, 3, 3])
_uv = me_fishboatshape.uv_layers.new(name='UVMap')
_uv.uv.foreach_set('vector', [-0.003314, 0.4913, 0.1352, 0.5618, 0.1645, 0.4913, 0.1352, 0.5618, -0.003314, 0.4913, -0.003314, 0.589, -0.003314, 0.589, -0.003314, 0.4913, -0.1418, 0.5618, -0.1711, 0.4913, -0.1418, 0.5618, -0.003314, 0.4913, -0.167, 0.5842, 0.1735, 0.4822, 0.1735, 0.5842, 0.1735, 0.4822, -0.167, 0.5842, -0.167, 0.4822, 0.9506, 0.5145, 0.9506, 0.5145, 0.9506, 0.5145, 0.9506, 0.5145, 0.9506, 0.5145, 0.9506, 0.5145, 0.0, 1.0, 2.0, 0.0, 2.129, 1.0, 2.0, 0.0, 0.0, 1.0, 0.0, 0.0, 1.0, 0.0, 0.0, 1.0, 0.0, 0.0, 0.0, 1.0, 1.0, 0.0, 1.0, 1.0, 1.0, 0.0, 0.0, -1.0, 0.0, 0.0, 0.0, -1.0, 1.0, 0.0, 1.0, -1.0, 0.9506, 0.5145, 0.9506, 0.5145, 0.9506, 0.5145, 0.9506, 0.5145, 0.9506, 0.5145, 0.9506, 0.5145, -0.003314, 0.589, -0.003314, 0.4913, 0.1352, 0.5618, -0.1418, 0.5618, -0.003314, 0.4913, -0.003314, 0.589, -0.003314, 0.4913, -0.1418, 0.5618, -0.1711, 0.4913, -0.003314, 0.4913, -0.003314, 0.4913, 0.1498, 0.5266, -0.167, 0.5842, 0.1735, 0.4822, 0.1735, 0.5842, 0.1735, 0.4822, -0.167, 0.5842, -0.167, 0.4822, 0.0, 0.0, 2.129, 1.0, 0.0, 1.0, 2.129, 1.0, 0.0, 0.0, 2.0, 0.0, 0.4554, 0.4855, 0.4554, 0.4855, 0.4554, 0.4855, 0.4554, 0.4855, 0.4554, 0.4855, 0.4554, 0.4855, 0.4554, 0.4855, 0.4554, 0.4855, 0.4554, 0.4855, 0.4554, 0.4855, 0.4554, 0.4855, 0.4554, 0.4855, 0.4554, 0.4855, 0.4554, 0.4855, 0.4554, 0.4855, 0.4554, 0.4855, 0.4554, 0.4855, 0.4554, 0.4855, 0.4554, 0.4855, 0.4554, 0.4855, 0.4554, 0.4855, 0.4554, 0.4855, 0.4554, 0.4855, 0.4554, 0.4855, 0.5534, 0.9822, 0.9466, 0.4872, 0.9466, 0.9822, 0.9466, 0.4872, 0.5534, 0.9822, 0.5534, 0.4872, 0.9466, 0.4872, 0.5534, 0.9822, 0.5534, 0.4872, 0.5534, 0.9822, 0.9466, 0.4872, 0.9466, 0.9822, 0.08628, 0.04372, 0.4361, 0.04372, 0.2612, -0.006488, 0.4361, 0.04372, 0.08628, 0.04372, 0.4888, 0.09068, 0.03361, 0.09068, 0.4888, 0.09068, 0.08628, 0.04372, 0.4888, 0.09068, 0.03361, 0.09068, 0.4888, 0.4374, 0.03361, 0.4374, 0.4888, 0.4374, 0.03361, 0.09068, 0.9466, 0.4872, 0.5534, 0.9822, 0.5534, 0.4872, 0.5534, 0.9822, 0.9466, 0.4872, 0.9466, 0.9822, 0.5455, 0.7224, 0.5455, 0.7224, 0.5455, 0.7224, 0.5455, 0.7224, 0.5455, 0.7224, 0.5455, 0.7224, 0.5455, 0.7224, 0.5455, 0.7224, 0.5455, 0.7224, 0.5455, 0.7224, 0.5455, 0.7224, 0.5455, 0.7224, 0.5455, 0.7224, 0.5455, 0.7224, 0.5455, 0.7224, 0.5455, 0.7224, 0.5455, 0.7224, 0.5455, 0.7224, 0.5455, 0.7224, 0.5455, 0.7224, 0.5455, 0.7224, 0.5455, 0.7224, 0.5455, 0.7224, 0.5455, 0.7224, 0.9842, 0.9781, 0.5158, 0.4957, 0.9842, 0.4957, 0.5158, 0.4957, 0.9842, 0.9781, 0.5158, 0.9781, 0.9842, 0.4957, 0.5158, 0.9781, 0.5158, 0.4957, 0.5158, 0.9781, 0.9842, 0.4957, 0.9842, 0.9781, 0.006551, 0.431, 0.488, 0.005985, 0.488, 0.431, 0.488, 0.005985, 0.006551, 0.431, 0.006551, 0.005985, 0.488, 0.005985, 0.006551, 0.431, 0.006551, 0.005985, 0.006551, 0.431, 0.488, 0.005985, 0.488, 0.431, 0.488, 0.005985, 0.006551, 0.431, 0.006551, 0.005985, 0.006551, 0.431, 0.488, 0.005985, 0.488, 0.431, 0.9842, 0.4957, 0.5158, 0.9781, 0.5158, 0.4957, 0.5158, 0.9781, 0.9842, 0.4957, 0.9842, 0.9781, 0.9842, 0.4957, 0.5158, 0.9781, 0.5158, 0.4957, 0.5158, 0.9781, 0.9842, 0.4957, 0.9842, 0.9781, 0.9842, 0.4957, 0.5158, 0.9781, 0.5158, 0.4957, 0.5158, 0.9781, 0.9842, 0.4957, 0.9842, 0.9781, 0.9842, 0.4957, 0.5158, 0.9781, 0.5158, 0.4957, 0.5158, 0.9781, 0.9842, 0.4957, 0.9842, 0.9781, 1.0, 1.0, 0.0, 0.0, 1.0, 0.0, 0.0, 0.0, 1.0, 1.0, 0.0, 1.0, 0.9842, 0.4957, 0.5158, 0.9781, 0.5158, 0.4957, 0.5158, 0.9781, 0.9842, 0.4957, 0.9842, 0.9781, 0.9701, 0.4664, 0.5299, 0.9715, 0.5299, 0.4664, 0.5299, 0.9715, 0.9701, 0.4664, 0.9701, 0.9715, 0.5455, 0.7224, 0.5455, 0.7224, 0.5455, 0.7224, 0.5455, 0.7224, 0.5455, 0.7224, 0.5455, 0.7224, 0.5455, 0.7224, 0.5455, 0.7224, 0.5455, 0.7224, 0.5455, 0.7224, 0.5455, 0.7224, 0.5455, 0.7224, 0.5064, 0.4766, 0.9372, 0.9828, 0.9783, 0.4766, 0.9372, 0.9828, 0.5064, 0.4766, 0.5476, 0.9828, 0.5284, 0.974, 0.964, 0.4733, 0.9641, 0.974, 0.964, 0.4733, 0.5284, 0.974, 0.5286, 0.4733, 0.9701, 0.4664, 0.5299, 0.9715, 0.5299, 0.4664, 0.5299, 0.9715, 0.9701, 0.4664, 0.9701, 0.9715, 0.9701, 0.4664, 0.5299, 0.9715, 0.5299, 0.4664, 0.5299, 0.9715, 0.9701, 0.4664, 0.9701, 0.9715, 0.5299, 0.9715, 0.9701, 0.4664, 0.9701, 0.9715, 0.9701, 0.4664, 0.5299, 0.9715, 0.5299, 0.4664, 0.5271, 0.4743, 0.9729, 0.9868, 0.9729, 0.4743, 0.9729, 0.9868, 0.5271, 0.4743, 0.5271, 0.9868, 0.5534, 0.9822, 0.9466, 0.4872, 0.9466, 0.9822, 0.9466, 0.4872, 0.5534, 0.9822, 0.5534, 0.4872, 0.5223, 0.4695, 0.9428, 0.9846, 0.9733, 0.4695, 0.9428, 0.9846, 0.5223, 0.4695, 0.5223, 0.9846, 0.5183, 0.9948, 0.9774, 0.4706, 0.9729, 0.9948, 0.9774, 0.4706, 0.5183, 0.9948, 0.5139, 0.4706, 0.4554, 0.4855, 0.4554, 0.4855, 0.4554, 0.4855, 0.4554, 0.4855, 0.4554, 0.4855, 0.4554, 0.4855, 0.4554, 0.4855, 0.4554, 0.4855, 0.4554, 0.4855, 0.4554, 0.4855, 0.4554, 0.4855, 0.4554, 0.4855, 0.4554, 0.4855, 0.4554, 0.4855, 0.4554, 0.4855, 0.4554, 0.4855, 0.4554, 0.4855, 0.4554, 0.4855, 0.4554, 0.4855, 0.4554, 0.4855, 0.4554, 0.4855, 0.4554, 0.4855, 0.4554, 0.4855, 0.4554, 0.4855, 0.9782, 0.7814, 0.5218, 0.945, 0.5218, 0.7814, 0.5218, 0.945, 0.9782, 0.7814, 0.9782, 0.945, 0.9749, 0.7877, 0.5251, 0.9507, 0.5251, 0.7877, 0.5251, 0.9507, 0.9749, 0.7877, 0.9749, 0.9507, 0.5487, 0.776, 0.9645, 0.9658, 0.9251, 0.776, 0.9645, 0.9658, 0.5487, 0.776, 0.5094, 0.9658, 0.5094, 0.9658, 0.9251, 0.776, 0.9645, 0.9658, 0.9251, 0.776, 0.5094, 0.9658, 0.5487, 0.776, 0.9749, 0.9507, 0.5251, 0.7877, 0.9749, 0.7877, 0.5251, 0.7877, 0.9749, 0.9507, 0.5251, 0.9507, 0.9428, 0.9846, 0.5223, 0.4695, 0.9733, 0.4695, 0.5223, 0.4695, 0.9428, 0.9846, 0.5223, 0.9846, 0.5092, 0.9799, 0.9723, 0.4732, 0.9723, 0.9799, 0.9723, 0.4732, 0.5092, 0.9799, 0.5092, 0.4732, 0.4845, 0.5, 0.01553, 0.9929, 0.01553, 0.5, 0.01553, 0.9929, 0.4845, 0.5, 0.4845, 0.9929, 0.3728, 0.4036, 0.3728, 0.05948, 0.4867, 0.2315, 0.145, 0.4036, 0.3728, 0.05948, 0.3728, 0.4036, 0.03115, 0.2315, 0.3728, 0.05948, 0.145, 0.4036, 0.3728, 0.05948, 0.03115, 0.2315, 0.145, 0.05948, 0.5389, 0.7114, 0.5389, 0.7114, 0.5389, 0.7114, 0.5389, 0.7114, 0.5389, 0.7114, 0.5389, 0.7114, 0.4845, 0.5, 0.01553, 0.9929, 0.01553, 0.5, 0.01553, 0.9929, 0.4845, 0.5, 0.4845, 0.9929, 0.5476, 0.9828, 0.9783, 0.4766, 0.9372, 0.9828, 0.9783, 0.4766, 0.5476, 0.9828, 0.5064, 0.4766, 0.4845, 0.5, 0.01553, 0.9929, 0.01553, 0.5, 0.01553, 0.9929, 0.4845, 0.5, 0.4845, 0.9929, 0.5158, 0.4957, 0.9842, 0.9781, 0.5158, 0.9781, 0.9842, 0.9781, 0.5158, 0.4957, 0.9842, 0.4957, 0.9842, 0.9781, 0.5158, 0.4957, 0.9842, 0.4957, 0.5158, 0.4957, 0.9842, 0.9781, 0.5158, 0.9781, 0.5158, 0.9781, 0.9842, 0.4957, 0.9842, 0.9781, 0.9842, 0.4957, 0.5158, 0.9781, 0.5158, 0.4957, 0.4845, 0.5, 0.01553, 0.9929, 0.01553, 0.5, 0.01553, 0.9929, 0.4845, 0.5, 0.4845, 0.9929, 0.4845, 0.5, 0.01553, 0.9929, 0.01553, 0.5, 0.01553, 0.9929, 0.4845, 0.5, 0.4845, 0.9929, 0.006551, 0.431, 0.488, 0.005985, 0.488, 0.431, 0.488, 0.005985, 0.006551, 0.431, 0.006551, 0.005985, 0.488, 0.005985, 0.006551, 0.431, 0.006551, 0.005985, 0.006551, 0.431, 0.488, 0.005985, 0.488, 0.431, 0.488, 0.005985, 0.006551, 0.431, 0.006551, 0.005985, 0.006551, 0.431, 0.488, 0.005985, 0.488, 0.431, 0.9842, 0.4957, 0.5158, 0.9781, 0.5158, 0.4957, 0.5158, 0.9781, 0.9842, 0.4957, 0.9842, 0.9781, 0.9842, 0.4957, 0.5158, 0.9781, 0.5158, 0.4957, 0.5158, 0.9781, 0.9842, 0.4957, 0.9842, 0.9781, 0.4554, 0.4855, 0.4554, 0.4855, 0.4554, 0.4855, 0.4554, 0.4855, 0.4554, 0.4855, 0.4554, 0.4855, 0.4554, 0.4855, 0.4554, 0.4855, 0.4554, 0.4855, 0.4554, 0.4855, 0.4554, 0.4855, 0.4554, 0.4855, 0.4554, 0.4855, 0.4554, 0.4855, 0.4554, 0.4855, 0.4554, 0.4855, 0.4554, 0.4855, 0.4554, 0.4855, 0.4554, 0.4855, 0.4554, 0.4855, 0.4554, 0.4855, 0.4554, 0.4855, 0.4554, 0.4855, 0.4554, 0.4855, 0.5286, 0.4733, 0.9641, 0.974, 0.964, 0.4733, 0.9641, 0.974, 0.5286, 0.4733, 0.5284, 0.974, 0.9782, 0.4687, 0.5119, 0.9782, 0.9782, 0.9782, 0.5119, 0.9782, 0.9782, 0.4687, 0.5192, 0.4687, 0.9749, 0.9507, 0.5251, 0.7877, 0.9749, 0.7877, 0.5251, 0.7877, 0.9749, 0.9507, 0.5251, 0.9507, 0.03115, 0.2315, 0.3728, 0.05948, 0.145, 0.05948, 0.3728, 0.05948, 0.03115, 0.2315, 0.4867, 0.2315, 0.4867, 0.2315, 0.03115, 0.2315, 0.3728, 0.4036, 0.145, 0.4036, 0.3728, 0.4036, 0.03115, 0.2315, 0.5389, 0.7114, 0.5389, 0.7114, 0.5389, 0.7114, 0.5389, 0.7114, 0.5389, 0.7114, 0.5389, 0.7114, 0.9749, 0.7877, 0.5251, 0.9507, 0.5251, 0.7877, 0.5251, 0.9507, 0.9749, 0.7877, 0.9749, 0.9507, 0.5119, 0.9782, 0.9782, 0.4687, 0.9782, 0.9782, 0.9782, 0.4687, 0.5119, 0.9782, 0.5192, 0.4687, 0.9723, 0.4732, 0.5092, 0.9799, 0.9723, 0.9799, 0.5092, 0.9799, 0.9723, 0.4732, 0.5092, 0.4732, 0.4824, 0.01055, 0.0176, 0.4386, 0.0176, 0.01055, 0.0176, 0.4386, 0.4824, 0.01055, 0.4824, 0.4386, 0.5139, 0.4706, 0.9729, 0.9948, 0.9774, 0.4706, 0.9729, 0.9948, 0.5139, 0.4706, 0.5183, 0.9948, 0.8668, 0.06749, 0.8668, 0.3683, 0.793, 0.349, 0.7254, 0.3607, 0.7929, 0.06749, 0.7929, 0.3961, 0.5902, 0.3253, 0.7253, 0.06749, 0.7253, 0.3961, 1.6, 0.8248, -0.08664, 0.3974, -0.08664, 0.7948, -0.08664, 0.3974, 1.6, 0.8248, 1.609, 0.3974, 1.609, 0.3974, 1.6, 0.8248, 1.98, 0.3974, 1.98, 0.3974, 1.6, 0.8248, 2.075, 0.8864, 1.98, 0.3974, 2.075, 0.8864, 2.496, 0.3974, 2.701, 1.0, 2.496, 0.3974, 2.075, 0.8864, 2.075, 0.8864, 2.496, 0.3974, 2.701, 1.0, 2.496, 0.3974, 2.075, 0.8864, 1.98, 0.3974, 1.6, 0.8248, 1.98, 0.3974, 2.075, 0.8864, 1.98, 0.3974, 1.6, 0.8248, 1.609, 0.3974, -0.08664, 0.7948, 1.609, 0.3974, 1.6, 0.8248, 1.609, 0.3974, -0.08664, 0.7948, -0.08664, 0.3974, -0.08664, 0.3974, 1.593, 0.8248, -0.08664, 0.7948, 1.504, 0.3974, 1.593, 0.8248, -0.08664, 0.3974, 1.593, 0.8248, 1.504, 0.3974, 2.11, 0.8864, 2.021, 0.3974, 2.11, 0.8864, 1.504, 0.3974, 2.11, 0.8864, 2.021, 0.3974, 2.782, 1.0, 2.536, 0.3974, 2.782, 1.0, 2.021, 0.3974, 2.021, 0.3974, 2.782, 1.0, 2.536, 0.3974, 2.782, 1.0, 2.021, 0.3974, 2.11, 0.8864, 1.504, 0.3974, 2.11, 0.8864, 2.021, 0.3974, 2.11, 0.8864, 1.504, 0.3974, 1.593, 0.8248, -0.08664, 0.3974, 1.593, 0.8248, 1.504, 0.3974, 1.593, 0.8248, -0.08664, 0.3974, -0.08664, 0.7948, -1.663, 0.0, -0.08664, 0.3974, -1.663, 0.3974, 1.401, 0.0, -0.08664, 0.3974, -1.663, 0.0, -0.08664, 0.3974, 1.401, 0.0, 1.504, 0.3974, 1.825, 0.0, 1.504, 0.3974, 1.401, 0.0, 1.504, 0.3974, 1.825, 0.0, 2.021, 0.3974, 2.021, 0.3974, 1.825, 0.0, 2.536, 0.3974, 2.076, 0.0, 2.536, 0.3974, 1.825, 0.0, 1.825, 0.0, 2.536, 0.3974, 2.076, 0.0, 2.536, 0.3974, 1.825, 0.0, 2.021, 0.3974, 2.021, 0.3974, 1.825, 0.0, 1.504, 0.3974, 1.401, 0.0, 1.504, 0.3974, 1.825, 0.0, 1.504, 0.3974, 1.401, 0.0, -0.08664, 0.3974, -1.663, 0.0, -0.08664, 0.3974, 1.401, 0.0, -0.08664, 0.3974, -1.663, 0.0, -1.663, 0.3974, 0.6813, 0.6622, 0.6813, 0.6622, 0.6813, 0.6622, 0.6813, 0.6622, 0.6813, 0.6622, 0.6813, 0.6622, 0.6813, 0.6622, 0.6813, 0.6622, 0.6813, 0.6622, 0.6813, 0.6622, 0.6813, 0.6622, 0.6813, 0.6622, 0.6813, 0.6622, 0.6813, 0.6622, 0.6813, 0.6622, 0.6813, 0.6622, 0.6813, 0.6622, 0.6813, 0.6622, 0.6813, 0.6622, 0.6813, 0.6622, 0.6813, 0.6622, 0.6813, 0.6622, 0.6813, 0.6622, 0.6813, 0.6622, 0.6813, 0.6622, 0.6813, 0.6622, 0.6813, 0.6622, 0.6813, 0.6622, 0.6813, 0.6622, 0.6813, 0.6622, 0.6813, 0.6622, 0.6813, 0.6622, 0.6813, 0.6622, 0.6813, 0.6622, 0.6813, 0.6622, 0.6813, 0.6622, 0.6813, 0.6622, 0.6813, 0.6622, 0.6813, 0.6622, 0.6813, 0.6622, 0.6813, 0.6622, 0.6813, 0.6622, 0.6813, 0.6622, 0.6813, 0.6622, 0.6813, 0.6622, 0.6813, 0.6622, 0.6813, 0.6622, 0.6813, 0.6622, 0.4743, 0.3829, 1.0, 0.0, 1.0, 0.3829, 1.0, 0.0, 0.4743, 0.3829, 0.4743, 0.0])
me_fishboatshape.materials.append(mat_fishingboats_b_m)
me_fishboatshape.materials.append(mat_fishingboats_c_m)
me_fishboatshape.materials.append(mat_fishingboats_c_m)
me_fishboatshape.materials.append(mat_fishingboats_a_m)
me_fishboatshape.update()
me_fishboatshape_001 = bpy.data.meshes.new('fishboatShape.001')
me_fishboatshape_001.from_pydata([(1.102, 3.416, -1.324), (0.6639, 4.68, -1.351), (-0.003915, 5.43, -1.359), (-0.6717, 4.681, -1.325), (-1.11, 3.417, -1.281), (-1.111, -5.728, -1.025), (1.102, -5.73, -1.068)], [], [(6, 5, 4, 3, 2, 1, 0)])
me_fishboatshape_001.polygons.foreach_set('use_smooth', [True] * 1)
me_fishboatshape_001.polygons.foreach_set('material_index', [3])
_uv = me_fishboatshape_001.uv_layers.new(name='UVMap')
_uv.uv.foreach_set('vector', [-0.1357, 0.3084, -0.1357, 0.01238, 1.088, 0.01238, 1.257, 0.07106, 1.358, 0.1604, 1.257, 0.2498, 1.088, 0.3084])
me_fishboatshape_001.materials.append(mat_fishingboats_b_m)
me_fishboatshape_001.materials.append(mat_fishingboats_c_m)
me_fishboatshape_001.materials.append(mat_char_swatches_m)
me_fishboatshape_001.materials.append(mat_fishingboats_a_m)
me_fishboatshape_001.update()

# ---- objects
ob_light = bpy.data.objects.new('Light', light_light)
ob_camera = bpy.data.objects.new('Camera', cam_camera)
ob_fishboatshape = bpy.data.objects.new('fishboatShape', me_fishboatshape)
ob_fishboatshape_001 = bpy.data.objects.new('fishboatShape.001', me_fishboatshape_001)

# ---- transforms, parenting, visibility, modifiers, constraints
ob_light.location = (4.076, 1.005, 5.904)
ob_light.rotation_euler = (0.6503, 0.05522, 1.866)
ob_light.lock_rotations_4d = False
ob_light.empty_display_type = 'ARROWS'
ob_light.color = (0.0, 0.0, 0.0, 0.0)
ob_light.lineart.crease_threshold = 0.0
ob_camera.location = (7.359, -6.926, 4.958)
ob_camera.rotation_euler = (1.109, 0.0, 0.8149)
ob_camera.lock_rotations_4d = False
ob_camera.empty_display_type = 'ARROWS'
ob_camera.color = (0.0, 0.0, 0.0, 0.0)
ob_camera.display_type = 'WIRE'
ob_camera.lineart.crease_threshold = 0.0
ob_fishboatshape.location = (0.0, 0.0, 0.0)
ob_fishboatshape.rotation_euler = (0.0004324, -0.03969, -0.002279)
ob_fishboatshape_001.location = (0.0, 0.0, 0.0)
ob_fishboatshape_001.rotation_euler = (0.0004324, -0.03969, -0.002279)

# ---- collection membership
col_collection.objects.link(ob_light)
col_collection.objects.link(ob_camera)
col_collection.objects.link(ob_fishboatshape)
col_collection.objects.link(ob_fishboatshape_001)

# ---- scene / render settings (as saved in the file)
scene.camera = ob_camera
scene.frame_start = 1; scene.frame_end = 250; scene.frame_set(1)
scene.render.engine = 'BLENDER_EEVEE_NEXT'
scene.cycles.sampling_pattern = 'TABULATED_SOBOL'
scene.cycles.use_light_tree = False
scene.view_settings.view_transform = 'Filmic'
bpy.context.view_layer.update()
